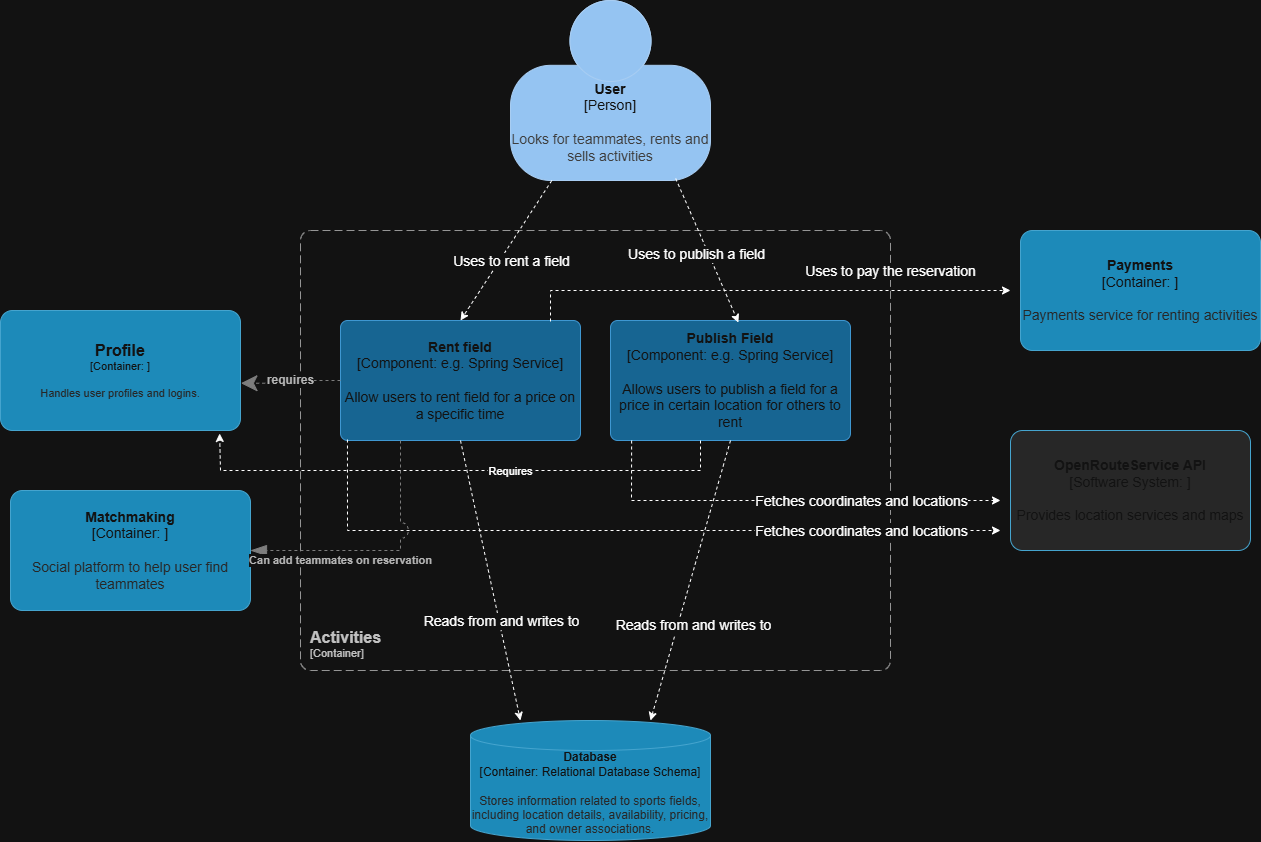

The diagram above was exported from draw.io. Its source (the exported page's mxGraphModel, read from the mxfile embedded in the PNG):
<mxGraphModel dx="3230" dy="1116" grid="1" gridSize="10" guides="1" tooltips="1" connect="1" arrows="1" fold="1" page="1" pageScale="1" pageWidth="850" pageHeight="1100" math="0" shadow="0">
  <root>
    <mxCell id="0" />
    <mxCell id="1" parent="0" />
    <object placeholders="1" c4Name="User" c4Type="Person" c4Description="Looks for teammates, rents and sells activities" label="&lt;font&gt;&lt;b&gt;%c4Name%&lt;/b&gt;&lt;/font&gt;&lt;div&gt;[%c4Type%]&lt;/div&gt;&lt;br&gt;&lt;div&gt;&lt;font&gt;&lt;font color=&quot;#cccccc&quot;&gt;%c4Description%&lt;/font&gt;&lt;/font&gt;&lt;/div&gt;" id="3ssIhS10nFWVPUTAMmtP-2">
      <mxCell style="html=1;fontSize=14;dashed=0;whiteSpace=wrap;fillColor=#083F75;strokeColor=#06315C;fontColor=#ffffff;shape=mxgraph.c4.person2;align=center;metaEdit=1;points=[[0.5,0,0],[1,0.5,0],[1,0.75,0],[0.75,1,0],[0.5,1,0],[0.25,1,0],[0,0.75,0],[0,0.5,0]];resizable=0;" vertex="1" parent="1">
        <mxGeometry x="-340" y="10" width="200" height="180" as="geometry" />
      </mxCell>
    </object>
    <object placeholders="1" c4Name="Activities" c4Type="ContainerScopeBoundary" c4Application="Container" label="&lt;font style=&quot;font-size: 16px&quot;&gt;&lt;b&gt;&lt;div style=&quot;text-align: left&quot;&gt;%c4Name%&lt;/div&gt;&lt;/b&gt;&lt;/font&gt;&lt;div style=&quot;text-align: left&quot;&gt;[%c4Application%]&lt;/div&gt;" id="9x0W530jirCXBm2ZkKj0-1">
      <mxCell style="rounded=1;fontSize=11;whiteSpace=wrap;html=1;dashed=1;arcSize=20;fillColor=none;strokeColor=#666666;fontColor=#333333;labelBackgroundColor=none;align=left;verticalAlign=bottom;labelBorderColor=none;spacingTop=0;spacing=10;dashPattern=8 4;metaEdit=1;rotatable=0;perimeter=rectanglePerimeter;noLabel=0;labelPadding=0;allowArrows=0;connectable=0;expand=0;recursiveResize=0;editable=1;pointerEvents=0;absoluteArcSize=1;points=[[0.25,0,0],[0.5,0,0],[0.75,0,0],[1,0.25,0],[1,0.5,0],[1,0.75,0],[0.75,1,0],[0.5,1,0],[0.25,1,0],[0,0.75,0],[0,0.5,0],[0,0.25,0]];" vertex="1" parent="1">
        <mxGeometry x="-550" y="240" width="590" height="440" as="geometry" />
      </mxCell>
    </object>
    <object placeholders="1" c4Name="Matchmaking" c4Type="Container" c4Technology="" c4Description="Social platform to help user find teammates" label="&lt;font&gt;&lt;b&gt;%c4Name%&lt;/b&gt;&lt;/font&gt;&lt;div&gt;[%c4Type%: %c4Technology%]&lt;/div&gt;&lt;br&gt;&lt;div&gt;&lt;font&gt;&lt;font color=&quot;#E6E6E6&quot;&gt;%c4Description%&lt;/font&gt;&lt;/font&gt;&lt;/div&gt;" id="-ITdNCpve-8xcEV33Ure-1">
      <mxCell style="rounded=1;whiteSpace=wrap;html=1;fontSize=14;labelBackgroundColor=none;fillColor=#23A2D9;fontColor=#ffffff;align=center;arcSize=10;strokeColor=#0E7DAD;metaEdit=1;resizable=0;points=[[0.25,0,0],[0.5,0,0],[0.75,0,0],[1,0.25,0],[1,0.5,0],[1,0.75,0],[0.75,1,0],[0.5,1,0],[0.25,1,0],[0,0.75,0],[0,0.5,0],[0,0.25,0]];" vertex="1" parent="1">
        <mxGeometry x="-840" y="500" width="240" height="120" as="geometry" />
      </mxCell>
    </object>
    <object placeholders="1" c4Name="OpenRouteService API" c4Type="Software System" c4Technology="" c4Description="Provides location services and maps" label="&lt;font&gt;&lt;b&gt;%c4Name%&lt;/b&gt;&lt;/font&gt;&lt;div&gt;[%c4Type%: %c4Technology%]&lt;/div&gt;&lt;br&gt;&lt;div&gt;&lt;font&gt;&lt;font&gt;%c4Description%&lt;/font&gt;&lt;/font&gt;&lt;/div&gt;" id="hMneayTWBVSDk9kQGJzv-2">
      <mxCell style="rounded=1;whiteSpace=wrap;html=1;fontSize=14;labelBackgroundColor=none;fillColor=#E6E6E6;fontColor=#FFFFFF;align=center;arcSize=10;strokeColor=#0E7DAD;metaEdit=1;resizable=0;points=[[0.25,0,0],[0.5,0,0],[0.75,0,0],[1,0.25,0],[1,0.5,0],[1,0.75,0],[0.75,1,0],[0.5,1,0],[0.25,1,0],[0,0.75,0],[0,0.5,0],[0,0.25,0]];" vertex="1" parent="1">
        <mxGeometry x="160" y="440" width="240" height="120" as="geometry" />
      </mxCell>
    </object>
    <object placeholders="1" c4Name="Payments" c4Type="Container" c4Technology="" c4Description="Payments service for renting activities&#10;" label="&lt;font&gt;&lt;b&gt;%c4Name%&lt;/b&gt;&lt;/font&gt;&lt;div&gt;[%c4Type%: %c4Technology%]&lt;/div&gt;&lt;br&gt;&lt;div&gt;&lt;font&gt;&lt;font color=&quot;#E6E6E6&quot;&gt;%c4Description%&lt;/font&gt;&lt;/font&gt;&lt;/div&gt;" id="SufcNXwvmzEPhWqgX4X1-1">
      <mxCell style="rounded=1;whiteSpace=wrap;html=1;fontSize=14;labelBackgroundColor=none;fillColor=#23A2D9;fontColor=#ffffff;align=center;arcSize=10;strokeColor=#0E7DAD;metaEdit=1;resizable=0;points=[[0.25,0,0],[0.5,0,0],[0.75,0,0],[1,0.25,0],[1,0.5,0],[1,0.75,0],[0.75,1,0],[0.5,1,0],[0.25,1,0],[0,0.75,0],[0,0.5,0],[0,0.25,0]];" vertex="1" parent="1">
        <mxGeometry x="170" y="240" width="240" height="120" as="geometry" />
      </mxCell>
    </object>
    <object placeholders="1" c4Name="Publish Field" c4Type="Component" c4Technology="e.g. Spring Service" c4Description="Allows users to publish a field for a price in certain location for others to rent" label="&lt;font&gt;&lt;b&gt;%c4Name%&lt;/b&gt;&lt;/font&gt;&lt;div&gt;[%c4Type%: %c4Technology%]&lt;/div&gt;&lt;br&gt;&lt;div&gt;&lt;font&gt;%c4Description%&lt;/font&gt;&lt;/div&gt;" id="3ssIhS10nFWVPUTAMmtP-6">
      <mxCell style="rounded=1;whiteSpace=wrap;html=1;labelBackgroundColor=none;fillColor=#63BEF2;fontColor=#ffffff;align=center;arcSize=6;strokeColor=#2086C9;metaEdit=1;resizable=0;points=[[0.25,0,0],[0.5,0,0],[0.75,0,0],[1,0.25,0],[1,0.5,0],[1,0.75,0],[0.75,1,0],[0.5,1,0],[0.25,1,0],[0,0.75,0],[0,0.5,0],[0,0.25,0]];fontSize=14;" vertex="1" parent="1">
        <mxGeometry x="-240" y="330" width="240" height="120" as="geometry" />
      </mxCell>
    </object>
    <object placeholders="1" c4Name="Database&#10;" c4Type="Container" c4Technology="Relational Database Schema" c4Description="Stores information related to sports fields, including location details, availability, pricing, and owner associations." label="&lt;font&gt;&lt;b&gt;%c4Name%&lt;/b&gt;&lt;/font&gt;&lt;div&gt;[%c4Type%:&amp;nbsp;%c4Technology%]&lt;/div&gt;&lt;br&gt;&lt;div&gt;&lt;font&gt;&lt;font color=&quot;#E6E6E6&quot;&gt;%c4Description%&lt;/font&gt;&lt;/font&gt;&lt;/div&gt;" id="SufcNXwvmzEPhWqgX4X1-2">
      <mxCell style="shape=cylinder3;size=15;whiteSpace=wrap;html=1;boundedLbl=1;rounded=0;labelBackgroundColor=none;fillColor=#23A2D9;fontSize=12;fontColor=#ffffff;align=center;strokeColor=#0E7DAD;metaEdit=1;points=[[0.5,0,0],[1,0.25,0],[1,0.5,0],[1,0.75,0],[0.5,1,0],[0,0.75,0],[0,0.5,0],[0,0.25,0]];resizable=0;" vertex="1" parent="1">
        <mxGeometry x="-380" y="730" width="240" height="120" as="geometry" />
      </mxCell>
    </object>
    <mxCell id="3ssIhS10nFWVPUTAMmtP-13" style="rounded=0;orthogonalLoop=1;jettySize=auto;html=1;exitX=0.826;exitY=0.989;exitDx=0;exitDy=0;exitPerimeter=0;dashed=1;entryX=0.533;entryY=0.017;entryDx=0;entryDy=0;entryPerimeter=0;" edge="1" parent="1" source="3ssIhS10nFWVPUTAMmtP-2" target="3ssIhS10nFWVPUTAMmtP-6">
      <mxGeometry relative="1" as="geometry">
        <mxPoint x="-410" y="-150" as="sourcePoint" />
        <mxPoint x="-200" y="160" as="targetPoint" />
      </mxGeometry>
    </mxCell>
    <mxCell id="3ssIhS10nFWVPUTAMmtP-15" value="&lt;font&gt;Uses to publish a field&lt;/font&gt;" style="edgeLabel;html=1;align=center;verticalAlign=middle;resizable=0;points=[];fontSize=14;" vertex="1" connectable="0" parent="3ssIhS10nFWVPUTAMmtP-13">
      <mxGeometry x="-0.0569" y="2" relative="1" as="geometry">
        <mxPoint x="-11" y="8" as="offset" />
      </mxGeometry>
    </mxCell>
    <object placeholders="1" c4Name="Rent field&#10;" c4Type="Component" c4Technology="e.g. Spring Service" c4Description="Allow users to rent field for a price on a specific time" label="&lt;font&gt;&lt;b&gt;%c4Name%&lt;/b&gt;&lt;/font&gt;&lt;div&gt;[%c4Type%: %c4Technology%]&lt;/div&gt;&lt;br&gt;&lt;div&gt;&lt;font&gt;%c4Description%&lt;/font&gt;&lt;/div&gt;" id="SufcNXwvmzEPhWqgX4X1-23">
      <mxCell style="rounded=1;whiteSpace=wrap;html=1;labelBackgroundColor=none;fillColor=#63BEF2;fontColor=#ffffff;align=center;arcSize=6;strokeColor=#2086C9;metaEdit=1;resizable=0;points=[[0.25,0,0],[0.5,0,0],[0.75,0,0],[1,0.25,0],[1,0.5,0],[1,0.75,0],[0.75,1,0],[0.5,1,0],[0.25,1,0],[0,0.75,0],[0,0.5,0],[0,0.25,0]];fontSize=14;" vertex="1" parent="1">
        <mxGeometry x="-510" y="330" width="240" height="120" as="geometry" />
      </mxCell>
    </object>
    <mxCell id="3ssIhS10nFWVPUTAMmtP-16" style="rounded=0;orthogonalLoop=1;jettySize=auto;html=1;exitX=0.5;exitY=1;exitDx=0;exitDy=0;exitPerimeter=0;dashed=1;entryX=0.208;entryY=0;entryDx=0;entryDy=0;entryPerimeter=0;" edge="1" parent="1" source="SufcNXwvmzEPhWqgX4X1-23" target="SufcNXwvmzEPhWqgX4X1-2">
      <mxGeometry relative="1" as="geometry">
        <mxPoint x="-640" y="330" as="sourcePoint" />
        <mxPoint x="-350" y="720" as="targetPoint" />
      </mxGeometry>
    </mxCell>
    <mxCell id="3ssIhS10nFWVPUTAMmtP-17" value="&lt;font style=&quot;font-size: 14px;&quot;&gt;Reads from and writes to&lt;/font&gt;" style="edgeLabel;html=1;align=center;verticalAlign=middle;resizable=0;points=[];" vertex="1" connectable="0" parent="3ssIhS10nFWVPUTAMmtP-16">
      <mxGeometry x="-0.0569" y="2" relative="1" as="geometry">
        <mxPoint x="10" y="48" as="offset" />
      </mxGeometry>
    </mxCell>
    <mxCell id="3ssIhS10nFWVPUTAMmtP-18" style="rounded=0;orthogonalLoop=1;jettySize=auto;html=1;exitX=0.5;exitY=1;exitDx=0;exitDy=0;exitPerimeter=0;dashed=1;entryX=0.75;entryY=0;entryDx=0;entryDy=0;entryPerimeter=0;" edge="1" parent="1" source="3ssIhS10nFWVPUTAMmtP-6" target="SufcNXwvmzEPhWqgX4X1-2">
      <mxGeometry relative="1" as="geometry">
        <mxPoint x="-260" y="470" as="sourcePoint" />
        <mxPoint x="-100" y="750" as="targetPoint" />
        <Array as="points" />
      </mxGeometry>
    </mxCell>
    <mxCell id="3ssIhS10nFWVPUTAMmtP-19" value="&lt;font style=&quot;font-size: 14px;&quot;&gt;Reads from and writes to&lt;/font&gt;" style="edgeLabel;html=1;align=center;verticalAlign=middle;resizable=0;points=[];" vertex="1" connectable="0" parent="3ssIhS10nFWVPUTAMmtP-18">
      <mxGeometry x="-0.0569" y="2" relative="1" as="geometry">
        <mxPoint x="-2" y="52" as="offset" />
      </mxGeometry>
    </mxCell>
    <mxCell id="SufcNXwvmzEPhWqgX4X1-24" style="rounded=0;orthogonalLoop=1;jettySize=auto;html=1;dashed=1;entryX=0.5;entryY=0;entryDx=0;entryDy=0;entryPerimeter=0;" edge="1" parent="1" source="3ssIhS10nFWVPUTAMmtP-2" target="SufcNXwvmzEPhWqgX4X1-23">
      <mxGeometry relative="1" as="geometry">
        <mxPoint x="-440" y="210" as="sourcePoint" />
        <mxPoint x="-264" y="358" as="targetPoint" />
      </mxGeometry>
    </mxCell>
    <mxCell id="SufcNXwvmzEPhWqgX4X1-25" value="&lt;font&gt;Uses to rent a field&lt;/font&gt;" style="edgeLabel;html=1;align=center;verticalAlign=middle;resizable=0;points=[];fontSize=14;" connectable="0" vertex="1" parent="SufcNXwvmzEPhWqgX4X1-24">
      <mxGeometry x="-0.0569" y="2" relative="1" as="geometry">
        <mxPoint y="13" as="offset" />
      </mxGeometry>
    </mxCell>
    <mxCell id="3ssIhS10nFWVPUTAMmtP-25" style="rounded=0;orthogonalLoop=1;jettySize=auto;html=1;exitX=0.029;exitY=0.992;exitDx=0;exitDy=0;exitPerimeter=0;dashed=1;" edge="1" parent="1" source="SufcNXwvmzEPhWqgX4X1-23">
      <mxGeometry relative="1" as="geometry">
        <mxPoint x="-750" y="460" as="sourcePoint" />
        <mxPoint x="150" y="540" as="targetPoint" />
        <Array as="points">
          <mxPoint x="-503" y="540" />
        </Array>
      </mxGeometry>
    </mxCell>
    <mxCell id="3ssIhS10nFWVPUTAMmtP-27" style="rounded=0;orthogonalLoop=1;jettySize=auto;html=1;exitX=0.088;exitY=1;exitDx=0;exitDy=0;exitPerimeter=0;dashed=1;" edge="1" parent="1" source="3ssIhS10nFWVPUTAMmtP-6">
      <mxGeometry relative="1" as="geometry">
        <mxPoint x="-493" y="459" as="sourcePoint" />
        <mxPoint x="150" y="510" as="targetPoint" />
        <Array as="points">
          <mxPoint x="-219" y="510" />
        </Array>
      </mxGeometry>
    </mxCell>
    <mxCell id="3ssIhS10nFWVPUTAMmtP-29" value="&lt;font style=&quot;font-size: 14px;&quot;&gt;Fetches coordinates and locations&lt;/font&gt;" style="edgeLabel;html=1;align=center;verticalAlign=middle;resizable=0;points=[];" vertex="1" connectable="0" parent="1">
      <mxGeometry x="9.999954285729473" y="540" as="geometry" />
    </mxCell>
    <mxCell id="3ssIhS10nFWVPUTAMmtP-30" value="&lt;font style=&quot;font-size: 14px;&quot;&gt;Fetches coordinates and locations&lt;/font&gt;" style="edgeLabel;html=1;align=center;verticalAlign=middle;resizable=0;points=[];" vertex="1" connectable="0" parent="1">
      <mxGeometry x="9.999954285729473" y="510" as="geometry" />
    </mxCell>
    <mxCell id="SufcNXwvmzEPhWqgX4X1-31" style="rounded=0;orthogonalLoop=1;jettySize=auto;html=1;dashed=1;exitX=0.875;exitY=0.008;exitDx=0;exitDy=0;exitPerimeter=0;" edge="1" parent="1" source="SufcNXwvmzEPhWqgX4X1-23">
      <mxGeometry relative="1" as="geometry">
        <mxPoint x="-552" y="330" as="sourcePoint" />
        <mxPoint x="160" y="300" as="targetPoint" />
        <Array as="points">
          <mxPoint x="-300" y="300" />
        </Array>
      </mxGeometry>
    </mxCell>
    <mxCell id="SufcNXwvmzEPhWqgX4X1-32" value="&lt;span&gt;Uses to pay the reservation&lt;/span&gt;" style="edgeLabel;html=1;align=center;verticalAlign=middle;resizable=0;points=[];fontSize=14;" connectable="0" vertex="1" parent="SufcNXwvmzEPhWqgX4X1-31">
      <mxGeometry x="-0.0569" y="2" relative="1" as="geometry">
        <mxPoint x="139" y="-18" as="offset" />
      </mxGeometry>
    </mxCell>
    <object placeholders="1" c4Name="Profile" c4Type="Container" c4Technology="" c4Description="Handles user profiles and logins." label="&lt;font style=&quot;font-size: 16px&quot;&gt;&lt;b&gt;%c4Name%&lt;/b&gt;&lt;/font&gt;&lt;div&gt;[%c4Type%: %c4Technology%]&lt;/div&gt;&lt;br&gt;&lt;div&gt;&lt;font style=&quot;font-size: 11px&quot;&gt;&lt;font color=&quot;#E6E6E6&quot;&gt;%c4Description%&lt;/font&gt;&lt;/div&gt;" id="ZxhZbQheflErPqjapZ__-2">
      <mxCell style="rounded=1;whiteSpace=wrap;html=1;fontSize=11;labelBackgroundColor=none;fillColor=#23A2D9;fontColor=#ffffff;align=center;arcSize=10;strokeColor=#0E7DAD;metaEdit=1;resizable=0;points=[[0.25,0,0],[0.5,0,0],[0.75,0,0],[1,0.25,0],[1,0.5,0],[1,0.75,0],[0.75,1,0],[0.5,1,0],[0.25,1,0],[0,0.75,0],[0,0.5,0],[0,0.25,0]];" vertex="1" parent="1">
        <mxGeometry x="-850" y="320" width="240" height="120" as="geometry" />
      </mxCell>
    </object>
    <object placeholders="1" c4Type="Relationship" c4Description="requires" label="&lt;div style=&quot;text-align: left&quot;&gt;&lt;div style=&quot;text-align: center&quot;&gt;&lt;b&gt;%c4Description%&lt;/b&gt;&lt;/div&gt;&lt;/div&gt;" id="ZxhZbQheflErPqjapZ__-3">
      <mxCell style="endArrow=classic;html=1;fontSize=12;fontColor=#404040;strokeWidth=1;endFill=1;strokeColor=#828282;elbow=vertical;metaEdit=1;endSize=14;startSize=14;jumpStyle=arc;jumpSize=16;rounded=0;edgeStyle=orthogonalEdgeStyle;exitX=0;exitY=0.5;exitDx=0;exitDy=0;exitPerimeter=0;entryX=1.002;entryY=0.606;entryDx=0;entryDy=0;entryPerimeter=0;dashed=1;" edge="1" parent="1" source="SufcNXwvmzEPhWqgX4X1-23" target="ZxhZbQheflErPqjapZ__-2">
        <mxGeometry x="-0.0218" width="240" relative="1" as="geometry">
          <mxPoint x="-210" y="450" as="sourcePoint" />
          <mxPoint x="-640" y="430" as="targetPoint" />
          <Array as="points">
            <mxPoint x="-570" y="390" />
            <mxPoint x="-570" y="393" />
          </Array>
          <mxPoint as="offset" />
        </mxGeometry>
      </mxCell>
    </object>
    <object placeholders="1" c4Type="Relationship" c4Description="Can add teammates on reservation" label="&lt;div style=&quot;text-align: left&quot;&gt;&lt;div style=&quot;text-align: center&quot;&gt;&lt;b&gt;%c4Description%&lt;/b&gt;&lt;/div&gt;&lt;/div&gt;" id="fNX9iWZUsgRkSdcvo5hW-2">
      <mxCell style="endArrow=blockThin;html=1;fontSize=11;fontColor=#404040;strokeWidth=1;endFill=1;strokeColor=#828282;elbow=vertical;metaEdit=1;endSize=14;startSize=14;jumpStyle=arc;jumpSize=16;rounded=0;edgeStyle=orthogonalEdgeStyle;entryX=1;entryY=0.5;entryDx=0;entryDy=0;entryPerimeter=0;dashed=1;exitX=0.25;exitY=1;exitDx=0;exitDy=0;exitPerimeter=0;" edge="1" parent="1" source="SufcNXwvmzEPhWqgX4X1-23" target="-ITdNCpve-8xcEV33Ure-1">
        <mxGeometry x="0.3108" y="10" width="240" relative="1" as="geometry">
          <mxPoint x="-450" y="460" as="sourcePoint" />
          <mxPoint x="-590" y="550" as="targetPoint" />
          <Array as="points">
            <mxPoint x="-450" y="560" />
          </Array>
          <mxPoint as="offset" />
        </mxGeometry>
      </mxCell>
    </object>
    <mxCell id="R6owK64ZK0sgsFNTeXQs-1" style="rounded=0;orthogonalLoop=1;jettySize=auto;html=1;exitX=0.375;exitY=1;exitDx=0;exitDy=0;exitPerimeter=0;dashed=1;entryX=0.913;entryY=1.025;entryDx=0;entryDy=0;entryPerimeter=0;" edge="1" parent="1" source="3ssIhS10nFWVPUTAMmtP-6" target="ZxhZbQheflErPqjapZ__-2">
      <mxGeometry relative="1" as="geometry">
        <mxPoint x="-150" y="460" as="sourcePoint" />
        <mxPoint x="-680" y="480" as="targetPoint" />
        <Array as="points">
          <mxPoint x="-150" y="480" />
          <mxPoint x="-630" y="480" />
        </Array>
      </mxGeometry>
    </mxCell>
    <mxCell id="R6owK64ZK0sgsFNTeXQs-2" value="Requires" style="edgeLabel;html=1;align=center;verticalAlign=middle;resizable=0;points=[];" vertex="1" connectable="0" parent="R6owK64ZK0sgsFNTeXQs-1">
      <mxGeometry x="0.9179" y="-1" relative="1" as="geometry">
        <mxPoint x="289" y="15" as="offset" />
      </mxGeometry>
    </mxCell>
  </root>
</mxGraphModel>